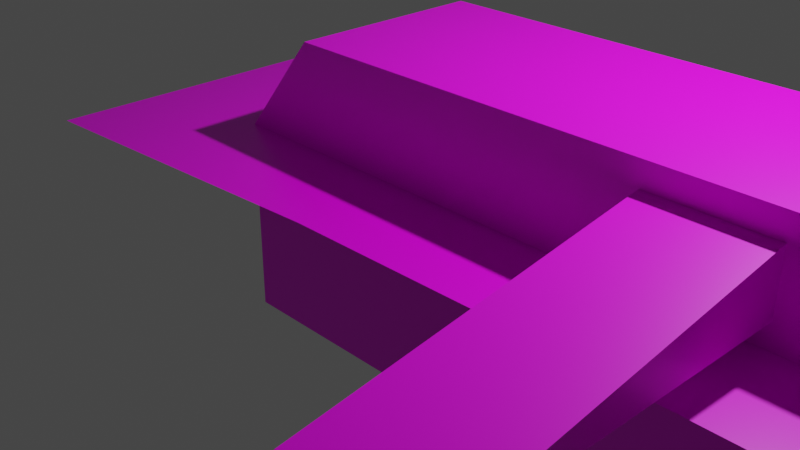 # Source: Boat5SquaresRED.blend  (saved by Blender 3.0.42; exported with 4.5.12 LTS)
import bpy
from mathutils import Matrix  # noqa: F401  (used for matrix-valued properties, if any)

bpy.ops.wm.read_factory_settings(use_empty=True)
scene = bpy.context.scene
scene.name = 'Scene'

# ---- collections
col_collection = bpy.data.collections.new('Collection'); scene.collection.children.link(col_collection)

# ---- images (referenced by path relative to the original .blend; pixels are not part of the script)
import os
ASSET_DIR = os.environ.get("B2B_ASSET_DIR", "")  # directory of the original .blend (textures are referenced by path, not embedded)
HERE = os.path.dirname(os.path.abspath(__file__))  # packed textures are extracted next to this script under _unpacked/

def load_image(name, relpath, width, height, colorspace="sRGB"):
    """Load a texture the original file referenced (path relative to the .blend, or extracted next to this script)."""
    p = next((c for c in (os.path.join(HERE, relpath), os.path.join(ASSET_DIR, relpath)) if relpath and os.path.exists(c)), "")
    if p:
        img = bpy.data.images.load(p, check_existing=True)
        img.name = name
    else:  # same state as the original file: an image datablock whose file is absent (Cycles renders it pink)
        img = bpy.data.images.new(name, width, height)
        img.source = "FILE"
        img.filepath = "//" + (relpath or name)
    img.colorspace_settings.name = colorspace
    return img
img_material_base_color = load_image('Material Base Color', '', 1024, 1024, 'sRGB')
img_material_base_color_001 = load_image('Material Base Color.001', '', 1024, 1024, 'sRGB')

# ---- materials (node trees are filled in below, after node groups)
mat_material = bpy.data.materials.new('Material')
mat_material.alpha_threshold = 0.0
mat_material.use_transparent_shadow = False
mat_material.line_color = (0.0, 0.0, 0.0, 1.0)

# ---- material node trees
mat_material.use_nodes = True; mat_material.node_tree.nodes.clear()
_N = mat_material.node_tree.nodes; _L = mat_material.node_tree.links
n0 = _N.new('ShaderNodeOutputMaterial'); n0.name = 'Material Output'; n0.location = (300, 300)
n1 = _N.new('ShaderNodeBsdfPrincipled'); n1.name = 'Principled BSDF'; n1.location = (10, 300)
n1.distribution = 'GGX'
n1.subsurface_method = 'RANDOM_WALK_SKIN'
n1.inputs[2].default_value = 0.4
n1.inputs[3].default_value = 1.45
n1.inputs[27].default_value = (0.0, 0.0, 0.0, 1.0)
n1.inputs[28].default_value = 1.0
n2 = _N.new('ShaderNodeTexImage'); n2.name = 'Image Texture'; n2.location = (-280, 270)
n2.image = img_material_base_color
n3 = _N.new('ShaderNodeTexImage'); n3.name = 'Image Texture.001'; n3.location = (0, 0)
n3.image = img_material_base_color_001
_L.new(n1.outputs[0], n0.inputs[0])
_L.new(n2.outputs[0], n1.inputs[0])
n0.is_active_output = True

# ---- world
world_world = bpy.data.worlds.new('World'); scene.world = world_world
world_world.use_nodes = True; world_world.node_tree.nodes.clear()
_N = world_world.node_tree.nodes; _L = world_world.node_tree.links
n0 = _N.new('ShaderNodeOutputWorld'); n0.name = 'World Output'; n0.location = (300, 300)
n1 = _N.new('ShaderNodeBackground'); n1.name = 'Background'; n1.location = (10, 300)
n1.inputs[0].default_value = (0.05088, 0.05088, 0.05088, 1.0)
_L.new(n1.outputs[0], n0.inputs[0])
n0.is_active_output = True
world_world.color = (0.05088, 0.05088, 0.05088)
world_world.use_sun_shadow = False
world_world.sun_shadow_jitter_overblur = 0.0

# ---- cameras
cam_camera = bpy.data.cameras.new('Camera')
cam_camera.clip_end = 100.0
cam_camera.ortho_scale = 7.314

# ---- lights
light_light = bpy.data.lights.new('Light', 'POINT')
light_light.transmission_factor = 0.0
light_light.energy = 1000.0
light_light.shadow_soft_size = 0.1
light_light.shadow_maximum_resolution = 0.006
light_light.use_absolute_resolution = True

# ---- meshes
me_cube = bpy.data.meshes.new('Cube')
me_cube.from_pydata([(1.001, 1.001, 0.9983), (1.001, 1.001, -0.9978), (1.001, -0.9986, 0.9983), (1.001, -0.9986, -0.9978), (-1.0, 1.0, 1.0), (-1.0, 1.0, -1.0), (-1.0, -1.0, 1.0), (-1.0, -1.0, -1.0), (2.996, -0.9961, 0.9965), (2.996, -0.9961, -0.9966), (6.985, -0.9902, 0.9913), (4.99, -0.9936, 0.9945), (2.996, 1.002, 0.9965), (4.99, -0.9936, -0.9985), (2.996, 1.002, -0.9966), (8.972, -0.9883, 0.9899), (4.99, 1.001, 0.9945), (6.985, -0.9902, -0.9983), (4.99, 1.001, -0.9985), (6.985, 0.9996, 0.9913), (8.972, -0.9883, -0.9972), (6.985, 0.9996, -0.9983), (8.972, 0.9993, 0.9899), (8.972, 0.9993, -0.9972), (0.9891, 2.045, 1.005), (0.9891, -2.044, 1.005), (-2.344, 2.284, 1.008), (-2.344, -2.285, 1.008), (3.01, -2.008, 1.003), (7.004, -2.03, 0.9969), (4.976, -2.005, 1.002), (3.01, 2.015, 1.003), (10.31, -2.263, 0.9961), (4.976, 2.013, 1.002), (7.004, 2.039, 0.9969), (10.31, 2.276, 0.9961), (1.013, 1.002, 2.021), (1.013, -0.9976, 2.021), (-0.1653, 1.001, 2.023), (-0.1653, -0.999, 2.023), (3.009, -0.9951, 2.019), (6.998, -0.9892, 2.014), (5.002, -0.9926, 2.017), (3.009, 1.003, 2.019), (8.985, -0.9873, 2.572), (5.002, 1.002, 2.017), (6.998, 1.001, 2.014), (8.985, 1.0, 2.572), (3.441, -0.9957, 1.223), (4.55, -0.9943, 1.222), (3.448, -0.9951, 1.792), (4.557, -0.9937, 1.791), (3.444, -4.247, 1.225), (4.553, -4.246, 1.224), (3.451, -4.156, 1.271), (4.56, -4.154, 1.27), (3.438, 1.002, 1.221), (4.554, 1.002, 1.22), (3.445, 1.003, 1.794), (4.561, 1.002, 1.793), (3.439, 4.184, 1.218), (4.555, 4.183, 1.217), (3.446, 4.079, 1.277), (4.562, 4.078, 1.276), (8.972, -0.9883, 0.9899), (8.972, 0.9993, 0.9899), (8.984, -0.9873, 2.572), (8.984, 1.0, 2.572)], [], [(22, 19, 34, 35), (3, 2, 6, 7), (7, 6, 4, 5), (5, 1, 3, 7), (1, 0, 2, 3), (5, 4, 0, 1), (8, 2, 3, 9), (9, 3, 1, 14), (14, 1, 0, 12), (4, 6, 27, 26), (10, 11, 13, 17), (11, 8, 9, 13), (13, 9, 14, 18), (18, 14, 12, 16), (2, 8, 28, 25), (13, 18, 16, 11), (14, 9, 8, 12), (17, 13, 18, 21), (21, 18, 16, 19), (19, 16, 33, 34), (17, 21, 19, 10), (15, 10, 17, 20), (20, 17, 21, 23), (23, 21, 19, 22), (10, 15, 32, 29), (20, 23, 22, 15), (24, 26, 27, 25), (31, 24, 25, 28), (33, 31, 28, 30), (34, 33, 30, 29), (35, 34, 29, 32), (15, 22, 35, 32), (6, 2, 25, 27), (16, 12, 31, 33), (12, 0, 24, 31), (8, 11, 30, 28), (11, 10, 29, 30), (0, 4, 26, 24), (4, 38, 36, 0), (15, 44, 66, 64), (22, 19, 46, 47), (10, 19, 46, 41), (11, 16, 45, 42), (15, 44, 41, 10), (12, 8, 40, 43), (0, 36, 43, 12), (2, 37, 39, 6), (2, 0, 36, 37), (8, 40, 37, 2), (10, 41, 42, 11), (16, 45, 46, 19), (11, 49, 48, 8), (16, 57, 59, 45), (6, 39, 38, 4), (37, 36, 38, 39), (36, 37, 40, 43), (42, 45, 43, 40), (42, 41, 46, 45), (41, 44, 47, 46), (48, 52, 54, 50), (8, 48, 50, 40), (42, 51, 49, 11), (40, 50, 51, 42), (53, 55, 54, 52), (50, 54, 55, 51), (51, 55, 53, 49), (49, 53, 52, 48), (57, 61, 63, 59), (43, 58, 56, 12), (45, 59, 58, 43), (12, 56, 57, 16), (60, 62, 63, 61), (56, 60, 61, 57), (58, 62, 60, 56), (59, 63, 62, 58), (65, 67, 66, 64), (44, 47, 67, 66), (22, 15, 64, 65), (47, 22, 65, 67)])
_uv = me_cube.uv_layers.new(name='UVMap')
_uv.uv.foreach_set('vector', [0.375, 0.75, 0.625, 0.75, 0.625, 0.75, 0.375, 0.75, 0.375, 0.75, 0.625, 0.75, 0.625, 1.0, 0.375, 1.0, 0.375, 0.0, 0.625, 0.0, 0.625, 0.25, 0.375, 0.25, 0.125, 0.5, 0.375, 0.5, 0.375, 0.75, 0.125, 0.75, 0.375, 0.5, 0.625, 0.5, 0.625, 0.75, 0.375, 0.75, 0.375, 0.25, 0.625, 0.25, 0.625, 0.5, 0.375, 0.5, 0.375, 0.0, 0.625, 0.0, 0.625, 0.25, 0.375, 0.25, 0.375, 0.25, 0.625, 0.25, 0.625, 0.5, 0.375, 0.5, 0.375, 0.5, 0.625, 0.5, 0.625, 0.75, 0.375, 0.75, 0.625, 0.25, 0.625, 0.0, 0.625, 0.0, 0.625, 0.25, 0.375, 0.0, 0.625, 0.0, 0.625, 0.25, 0.375, 0.25, 0.375, 0.0, 0.625, 0.0, 0.625, 0.25, 0.375, 0.25, 0.375, 0.25, 0.625, 0.25, 0.625, 0.5, 0.375, 0.5, 0.375, 0.5, 0.625, 0.5, 0.625, 0.75, 0.375, 0.75, 0.625, 0.0, 0.375, 0.0, 0.375, 0.0, 0.625, 0.0, 0.125, 0.5, 0.375, 0.5, 0.375, 0.75, 0.125, 0.75, 0.625, 0.5, 0.875, 0.5, 0.875, 0.75, 0.625, 0.75, 0.375, 0.25, 0.625, 0.25, 0.625, 0.5, 0.375, 0.5, 0.375, 0.5, 0.625, 0.5, 0.625, 0.75, 0.375, 0.75, 0.375, 0.75, 0.625, 0.75, 0.625, 0.75, 0.375, 0.75, 0.125, 0.5, 0.375, 0.5, 0.375, 0.75, 0.125, 0.75, 0.375, 0.0, 0.625, 0.0, 0.625, 0.25, 0.375, 0.25, 0.375, 0.25, 0.625, 0.25, 0.625, 0.5, 0.375, 0.5, 0.375, 0.5, 0.625, 0.5, 0.625, 0.75, 0.375, 0.75, 0.625, 0.0, 0.375, 0.0, 0.375, 0.0, 0.625, 0.0, 0.125, 0.5, 0.375, 0.5, 0.375, 0.75, 0.125, 0.75, 0.625, 0.5, 0.875, 0.5, 0.875, 0.75, 0.625, 0.75, 0.375, 0.75, 0.625, 0.75, 0.625, 1.0, 0.375, 1.0, 0.375, 0.75, 0.625, 0.75, 0.625, 1.0, 0.375, 1.0, 0.375, 0.75, 0.625, 0.75, 0.625, 1.0, 0.375, 1.0, 0.375, 0.75, 0.625, 0.75, 0.625, 1.0, 0.375, 1.0, 0.125, 0.75, 0.375, 0.75, 0.375, 0.75, 0.125, 0.75, 0.625, 1.0, 0.625, 0.75, 0.625, 0.75, 0.625, 1.0, 0.375, 0.75, 0.625, 0.75, 0.625, 0.75, 0.375, 0.75, 0.375, 0.75, 0.625, 0.75, 0.625, 0.75, 0.375, 0.75, 0.625, 0.0, 0.375, 0.0, 0.375, 0.0, 0.625, 0.0, 0.625, 0.0, 0.375, 0.0, 0.375, 0.0, 0.625, 0.0, 0.625, 0.5, 0.625, 0.25, 0.625, 0.25, 0.625, 0.5, 0.625, 0.25, 0.625, 0.25, 0.625, 0.5, 0.625, 0.5, 0.375, 0.0, 0.375, 0.0, 0.375, 0.0, 0.375, 0.0, 0.375, 0.75, 0.625, 0.75, 0.625, 0.75, 0.375, 0.75, 0.125, 0.75, 0.375, 0.75, 0.375, 0.75, 0.125, 0.75, 0.125, 0.75, 0.375, 0.75, 0.375, 0.75, 0.125, 0.75, 0.375, 0.0, 0.375, 0.0, 0.625, 0.0, 0.625, 0.0, 0.625, 0.75, 0.875, 0.75, 0.875, 0.75, 0.625, 0.75, 0.625, 0.75, 0.625, 0.75, 0.375, 0.75, 0.375, 0.75, 0.625, 0.75, 0.625, 0.75, 0.625, 1.0, 0.625, 1.0, 0.625, 0.75, 0.625, 0.5, 0.625, 0.5, 0.625, 0.75, 0.375, 0.0, 0.375, 0.0, 0.625, 0.0, 0.625, 0.0, 0.375, 0.0, 0.375, 0.0, 0.625, 0.0, 0.625, 0.0, 0.625, 0.75, 0.625, 0.75, 0.375, 0.75, 0.375, 0.75, 0.375, 0.0, 0.375, 0.0, 0.625, 0.0, 0.625, 0.0, 0.625, 0.75, 0.625, 0.75, 0.625, 0.75, 0.625, 0.75, 0.625, 0.0, 0.625, 0.0, 0.625, 0.25, 0.625, 0.25, 0.625, 0.75, 0.625, 0.5, 0.625, 0.25, 0.625, 0.0, 0.0, 0.0, 0.0, 0.0, 0.0, 0.0, 0.0, 0.0, 0.0, 0.0, 0.0, 0.0, 0.0, 0.0, 0.0, 0.0, 0.0, 0.0, 0.0, 0.0, 0.0, 0.0, 0.0, 0.0, 0.0, 0.0, 0.0, 0.0, 0.0, 0.0, 0.0, 0.0, 0.375, 0.0, 0.375, 0.0, 0.375, 0.0, 0.375, 0.0, 0.375, 0.0, 0.375, 0.0, 0.375, 0.0, 0.375, 0.0, 0.625, 0.0, 0.625, 0.0, 0.625, 0.0, 0.625, 0.0, 0.0, 0.0, 0.0, 0.0, 0.0, 0.0, 0.0, 0.0, 0.375, 0.0, 0.375, 0.0, 0.625, 0.0, 0.625, 0.0, 0.0, 0.0, 0.0, 0.0, 0.0, 0.0, 0.0, 0.0, 0.625, 0.0, 0.625, 0.0, 0.625, 0.0, 0.625, 0.0, 0.375, 0.0, 0.375, 0.0, 0.625, 0.0, 0.625, 0.0, 0.625, 0.75, 0.625, 0.75, 0.625, 0.75, 0.625, 0.75, 0.375, 0.75, 0.375, 0.75, 0.375, 0.75, 0.375, 0.75, 0.0, 0.0, 0.0, 0.0, 0.0, 0.0, 0.0, 0.0, 0.625, 0.75, 0.625, 0.75, 0.375, 0.75, 0.375, 0.75, 0.625, 0.75, 0.625, 0.75, 0.375, 0.75, 0.375, 0.75, 0.625, 0.75, 0.625, 0.75, 0.375, 0.75, 0.375, 0.75, 0.375, 0.75, 0.375, 0.75, 0.375, 0.75, 0.375, 0.75, 0.0, 0.0, 0.0, 0.0, 0.0, 0.0, 0.0, 0.0, 0.375, 0.75, 0.375, 0.75, 0.125, 0.75, 0.125, 0.75, 0.0, 0.0, 0.0, 0.0, 0.0, 0.0, 0.0, 0.0, 0.375, 0.75, 0.125, 0.75, 0.125, 0.75, 0.375, 0.75, 0.375, 0.75, 0.375, 0.75, 0.375, 0.75, 0.375, 0.75])
me_cube.materials.append(mat_material)
me_cube.use_remesh_preserve_volume = False
me_cube.use_remesh_preserve_attributes = False
me_cube.use_mirror_vertex_groups = False
me_cube.update()

# ---- objects
ob_cube = bpy.data.objects.new('Cube', me_cube)
ob_light = bpy.data.objects.new('Light', light_light)
ob_camera = bpy.data.objects.new('Camera', cam_camera)

# ---- transforms, parenting, visibility, modifiers, constraints
ob_cube.location = (0.0, 0.0, 0.0)
ob_cube.lock_rotations_4d = False
ob_cube.empty_display_type = 'ARROWS'
ob_cube.lineart.crease_threshold = 0.0
ob_light.location = (4.076, 1.005, 5.904)
ob_light.rotation_euler = (0.6503, 0.05522, 1.866)
ob_light.lock_rotations_4d = False
ob_light.empty_display_type = 'ARROWS'
ob_light.color = (0.0, 0.0, 0.0, 0.0)
ob_light.lineart.crease_threshold = 0.0
ob_camera.location = (7.359, -6.926, 4.958)
ob_camera.rotation_euler = (1.109, 0.0, 0.8149)
ob_camera.lock_rotations_4d = False
ob_camera.empty_display_type = 'ARROWS'
ob_camera.color = (0.0, 0.0, 0.0, 0.0)
ob_camera.display_type = 'WIRE'
ob_camera.lineart.crease_threshold = 0.0

# ---- collection membership
col_collection.objects.link(ob_cube)
col_collection.objects.link(ob_light)
col_collection.objects.link(ob_camera)

# ---- scene / render settings (as saved in the file)
scene.camera = ob_camera
scene.frame_start = 1; scene.frame_end = 250; scene.frame_set(1)
scene.render.engine = 'BLENDER_EEVEE_NEXT'
scene.cycles.sampling_pattern = 'TABULATED_SOBOL'
scene.cycles.use_light_tree = False
scene.view_settings.view_transform = 'Filmic'
bpy.context.view_layer.update()
